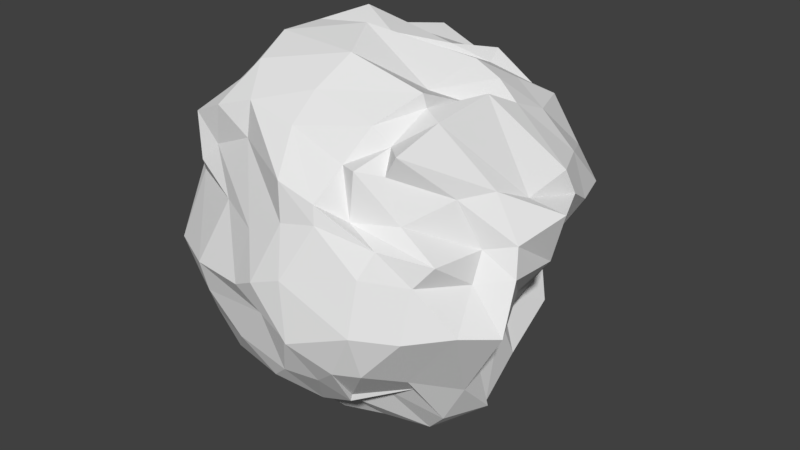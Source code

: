 # Source: Boulder.blend  (saved by Blender 2.78.0; exported with 4.5.12 LTS)
import bpy
from mathutils import Matrix  # noqa: F401  (used for matrix-valued properties, if any)

bpy.ops.wm.read_factory_settings(use_empty=True)
scene = bpy.context.scene
scene.name = 'Scene'

# ---- collections
col_collection_1 = bpy.data.collections.new('Collection 1'); scene.collection.children.link(col_collection_1)

# ---- materials (node trees are filled in below, after node groups)
mat_material = bpy.data.materials.new('Material')
mat_material.alpha_threshold = 0.0
mat_material.roughness = 0.5
mat_material.line_color = (0.0, 0.0, 0.0, 1.0)

# ---- material node trees

# ---- world
world_world = bpy.data.worlds.new('World'); scene.world = world_world
world_world.color = (0.05088, 0.05088, 0.05088)
world_world.use_sun_shadow = False
world_world.sun_shadow_jitter_overblur = 0.0
world_world.cycles.sampling_method = 'MANUAL'

# ---- meshes
me_cube = bpy.data.meshes.new('Cube')
me_cube.from_pydata([(1.152, 0.9376, -0.8191), (0.6599, -1.181, -0.9409), (-1.167, -0.7369, -1.064), (-1.046, 1.194, -0.911), (0.9783, 1.147, 1.106), (0.8406, -0.9545, 1.002), (-1.094, -1.105, 1.102), (-1.131, 0.8631, 1.005), (1.278, -0.1328, -1.306), (1.135, -0.558, -1.32), (0.157, 1.309, -1.288), (-0.4313, 1.07, -1.229), (0.8946, 1.343, -0.06055), (1.451, 1.166, 0.4), (0.2862, -1.141, -1.166), (-0.6803, -1.189, -1.015), (1.224, -1.237, -0.2039), (1.341, -0.9725, 0.4019), (-1.086, -0.3407, -1.252), (-1.486, 0.4318, -0.9259), (-1.218, -1.134, -0.4824), (-1.246, -0.9455, 0.4713), (-1.111, 1.115, -0.303), (-1.16, 1.282, 0.35), (1.1, 0.3811, 1.271), (1.014, -0.5371, 1.356), (0.4372, 1.046, 1.43), (-0.2909, 1.21, 1.475), (0.511, -1.063, 1.047), (-0.4906, -1.052, 1.328), (-1.072, -0.7412, 1.2), (-1.135, 0.4534, 0.8628), (0.775, 1.718, 0.3599), (-0.4518, 1.615, 0.4241), (0.2661, 1.796, -0.3301), (-0.3238, 1.574, -0.3802), (-1.475, -0.4823, -0.3093), (-1.223, 0.7205, -0.4712), (-1.574, -0.5766, 0.7244), (-1.482, 0.8094, 0.4331), (0.3817, -1.64, -0.3352), (-0.09443, -1.449, -0.3235), (0.4926, -1.383, 0.6458), (-0.1856, -1.43, 0.4127), (1.374, 0.4314, -0.2441), (1.742, -0.6198, -0.2382), (1.637, 0.4989, 0.5788), (1.649, -0.3238, 0.4278), (0.6721, 0.3973, 1.549), (0.7984, -0.456, 1.52), (-0.4231, 0.3162, 1.821), (-0.7311, -0.4039, 1.706), (0.5336, 0.4089, -1.944), (-0.4807, 0.8017, -1.557), (0.5376, -0.6442, -1.501), (-0.483, -0.5895, -1.619), (1.037, -0.7769, -0.9284), (-0.6777, 1.201, -1.145), (1.23, 1.193, 0.6799), (-0.8309, -0.9084, -1.153), (1.005, -0.9687, 0.6394), (-1.215, 0.8656, -1.11), (-1.06, -1.123, 0.6743), (-1.125, 1.143, 0.7187), (0.9399, -0.95, 1.188), (-0.7688, 0.9879, 1.269), (-0.8081, -1.12, 1.23), (-1.184, 0.6142, 0.9893), (1.199, 0.3729, -1.093), (1.329, -0.1769, -1.307), (0.8866, 1.11, -1.189), (-0.01153, 1.289, -1.31), (0.9822, 1.134, -0.602), (1.115, 1.249, 0.02203), (0.6499, -1.188, -1.007), (-0.1027, -1.315, -1.006), (0.9346, -1.373, -0.5528), (1.214, -1.086, 0.2269), (-1.112, -0.6761, -1.055), (-1.27, 0.05973, -1.285), (-1.215, -0.9707, -0.8026), (-1.308, -1.208, -0.1131), (-1.046, 1.055, -0.6632), (-1.139, 1.08, 0.1357), (1.137, 0.7216, 1.129), (1.028, 0.08187, 1.416), (0.7968, 1.07, 1.177), (0.1679, 1.13, 1.341), (0.6627, -1.116, 1.054), (0.003791, -1.085, 1.249), (-1.023, -0.9026, 1.162), (-1.315, -0.2482, 1.103), (-0.8265, 1.33, 0.3146), (1.114, 1.414, 0.336), (0.1054, 1.675, 0.3147), (-0.6928, 1.261, -0.3993), (0.447, 1.395, -0.2821), (-0.073, 1.708, -0.3955), (0.6651, 1.508, 0.8349), (-0.1565, 1.434, 0.9078), (0.431, 1.857, -0.06121), (-0.4694, 1.56, 0.01742), (0.3595, 1.544, -0.8452), (-0.5207, 1.288, -0.6856), (-1.214, 0.9138, -0.36), (-1.42, -0.7473, -0.4753), (-1.41, 0.003147, -0.6691), (-1.246, 1.074, 0.4131), (-1.369, -0.7744, 0.6233), (-1.318, 0.1253, 0.6182), (-1.271, -0.5569, -0.8432), (-1.263, 0.6014, -0.8674), (-1.456, -0.4796, 0.2369), (-1.472, 0.6738, -0.0496), (-1.248, -0.6549, 1.022), (-1.41, 0.5737, 0.8147), (-0.777, -1.408, -0.3778), (0.9199, -1.501, -0.1427), (0.2388, -1.52, -0.415), (-0.6221, -1.244, 0.4774), (0.9531, -1.21, 0.5069), (0.1816, -1.436, 0.5885), (0.4903, -1.4, -0.7586), (-0.4314, -1.387, -0.7197), (0.2808, -1.582, 0.176), (-0.2546, -1.558, -0.06248), (0.4623, -1.353, 0.8044), (-0.4787, -1.118, 1.023), (1.536, -0.9326, -0.1686), (0.9366, 0.7169, -0.3099), (1.454, -0.0007725, -0.1932), (1.407, -0.4628, 0.3768), (1.586, 0.7563, 0.4193), (1.781, 0.1377, 0.5631), (1.196, 0.1566, -0.634), (1.342, -0.5464, -0.9318), (1.436, 0.4143, 0.02486), (1.691, -0.3921, 0.1716), (1.583, 0.42, 0.8029), (1.415, -0.3064, 0.8215), (0.6022, -0.8264, 1.316), (0.4943, 0.859, 1.356), (0.6046, -0.1484, 1.413), (-0.672, -0.7441, 1.557), (-0.4912, 0.7723, 1.542), (-0.584, -0.1166, 1.76), (0.8858, 0.4369, 1.416), (0.8213, -0.4379, 1.398), (-0.01748, 0.143, 1.7), (0.0949, -0.4865, 1.706), (-0.8372, 0.2475, 1.185), (-0.8954, -0.4962, 1.475), (-0.7272, 0.7645, -1.418), (0.9757, 0.2008, -1.551), (0.0261, 0.5719, -1.707), (-0.9491, -0.5229, -1.46), (0.9349, -0.4861, -1.546), (0.02859, -0.6027, -1.676), (0.3323, 1.012, -1.559), (-0.3839, 0.8989, -1.439), (0.5999, -0.1339, -1.803), (-0.3848, -0.03704, -1.727), (0.5034, -0.9137, -1.222), (-0.429, -0.8947, -1.355), (0.164, -0.7832, -1.265), (0.7422, -0.8284, -1.054), (0.2628, -0.01884, -1.724), (0.8836, -0.2492, -1.681), (0.08847, 0.887, -1.528), (0.8246, 0.7752, -1.311), (-0.6185, 0.1615, -1.491), (-0.8661, 0.8493, -1.324), (-0.8905, -0.09753, 1.437), (-0.778, 0.6377, 1.164), (-0.08531, -0.09433, 1.82), (0.2636, 0.6036, 1.543), (0.8297, 0.0836, 1.291), (0.8299, 0.7761, 1.32), (0.0117, -0.8241, 1.47), (0.7666, -0.7967, 1.177), (1.516, -0.005178, 0.6868), (1.432, 0.7783, 0.804), (1.647, 0.1687, 0.0904), (1.298, 0.8533, -0.004528), (1.235, -0.2277, -0.844), (1.032, 0.3894, -0.5494), (1.433, -0.6144, 0.1389), (1.074, -0.961, -0.7545), (0.1366, -1.395, 0.9247), (0.6617, -1.167, 0.6433), (-0.01479, -1.612, 0.06484), (0.9016, -1.364, 0.3089), (0.08469, -1.385, -0.8354), (0.7126, -1.472, -0.5659), (-0.813, -1.462, -0.0935), (-0.8949, -1.225, -0.7046), (-1.299, 0.1527, 0.7507), (-1.176, -0.861, 0.8857), (-1.583, -0.01933, -0.009448), (-1.377, -0.857, 0.1215), (-1.134, 0.07368, -1.024), (-1.235, -0.8313, -0.8109), (-1.293, 0.8881, 0.05755), (-1.12, 0.9247, -0.7566), (-0.109, 1.384, -0.8207), (0.5994, 1.435, -0.7124), (-0.0117, 1.752, -0.02002), (0.8179, 1.689, -0.07534), (0.2195, 1.474, 0.9055), (0.9979, 1.381, 0.7602), (-0.8368, 1.242, 0.06433), (-0.6659, 1.169, 0.9873), (-0.7045, 1.138, -0.7374), (-1.253, 0.8286, 0.7343), (-0.8999, -1.077, 0.8442), (1.233, -0.5747, 0.7942), (-0.854, -0.7627, 1.373), (-0.8447, -0.7481, -1.194)], [], [(217, 59, 2, 78), (216, 90, 6, 66), (215, 64, 5, 60), (214, 66, 6, 62), (213, 67, 7, 63), (212, 57, 3, 82), (211, 92, 23, 63), (210, 95, 22, 83), (209, 93, 32, 98), (208, 94, 33, 99), (207, 96, 34, 100), (206, 97, 35, 101), (205, 70, 10, 102), (204, 71, 11, 103), (203, 104, 22, 82), (202, 107, 23, 83), (201, 105, 36, 110), (200, 106, 37, 111), (199, 108, 38, 112), (198, 109, 39, 113), (197, 90, 30, 114), (196, 91, 31, 115), (195, 116, 20, 80), (194, 119, 21, 81), (193, 117, 40, 122), (192, 118, 41, 123), (191, 120, 42, 124), (190, 121, 43, 125), (189, 88, 28, 126), (188, 89, 29, 127), (187, 128, 16, 76), (186, 131, 17, 77), (185, 129, 44, 134), (184, 130, 45, 135), (183, 132, 46, 136), (182, 133, 47, 137), (181, 84, 24, 138), (180, 85, 25, 139), (179, 140, 28, 88), (178, 143, 29, 89), (177, 141, 48, 146), (176, 142, 49, 147), (175, 144, 50, 148), (174, 145, 51, 149), (173, 67, 31, 150), (172, 91, 30, 151), (171, 152, 19, 61), (170, 155, 18, 79), (169, 153, 52, 158), (168, 154, 53, 159), (167, 156, 54, 160), (166, 157, 55, 161), (165, 74, 14, 162), (164, 75, 15, 163), (157, 164, 163, 55), (54, 162, 164, 157), (162, 14, 75, 164), (156, 165, 162, 54), (9, 56, 165, 156), (56, 1, 74, 165), (154, 166, 161, 53), (52, 160, 166, 154), (160, 54, 157, 166), (153, 167, 160, 52), (8, 69, 167, 153), (69, 9, 156, 167), (71, 168, 159, 11), (10, 158, 168, 71), (158, 52, 154, 168), (70, 169, 158, 10), (0, 68, 169, 70), (68, 8, 153, 169), (152, 170, 79, 19), (53, 161, 170, 152), (161, 55, 155, 170), (57, 171, 61, 3), (11, 159, 171, 57), (159, 53, 152, 171), (145, 172, 151, 51), (50, 150, 172, 145), (150, 31, 91, 172), (144, 173, 150, 50), (27, 65, 173, 144), (65, 7, 67, 173), (142, 174, 149, 49), (48, 148, 174, 142), (148, 50, 145, 174), (141, 175, 148, 48), (26, 87, 175, 141), (87, 27, 144, 175), (85, 176, 147, 25), (24, 146, 176, 85), (146, 48, 142, 176), (84, 177, 146, 24), (4, 86, 177, 84), (86, 26, 141, 177), (140, 178, 89, 28), (49, 149, 178, 140), (149, 51, 143, 178), (64, 179, 88, 5), (25, 147, 179, 64), (147, 49, 140, 179), (133, 180, 139, 47), (46, 138, 180, 133), (138, 24, 85, 180), (132, 181, 138, 46), (13, 58, 181, 132), (58, 4, 84, 181), (130, 182, 137, 45), (44, 136, 182, 130), (136, 46, 133, 182), (129, 183, 136, 44), (12, 73, 183, 129), (73, 13, 132, 183), (69, 184, 135, 9), (8, 134, 184, 69), (134, 44, 130, 184), (68, 185, 134, 8), (0, 72, 185, 68), (72, 12, 129, 185), (128, 186, 77, 16), (45, 137, 186, 128), (137, 47, 131, 186), (56, 187, 76, 1), (9, 135, 187, 56), (135, 45, 128, 187), (121, 188, 127, 43), (42, 126, 188, 121), (126, 28, 89, 188), (120, 189, 126, 42), (17, 60, 189, 120), (60, 5, 88, 189), (118, 190, 125, 41), (40, 124, 190, 118), (124, 42, 121, 190), (117, 191, 124, 40), (16, 77, 191, 117), (77, 17, 120, 191), (75, 192, 123, 15), (14, 122, 192, 75), (122, 40, 118, 192), (74, 193, 122, 14), (1, 76, 193, 74), (76, 16, 117, 193), (116, 194, 81, 20), (41, 125, 194, 116), (125, 43, 119, 194), (59, 195, 80, 2), (15, 123, 195, 59), (123, 41, 116, 195), (109, 196, 115, 39), (38, 114, 196, 109), (114, 30, 91, 196), (108, 197, 114, 38), (21, 62, 197, 108), (62, 6, 90, 197), (106, 198, 113, 37), (36, 112, 198, 106), (112, 38, 109, 198), (105, 199, 112, 36), (20, 81, 199, 105), (81, 21, 108, 199), (79, 200, 111, 19), (18, 110, 200, 79), (110, 36, 106, 200), (78, 201, 110, 18), (2, 80, 201, 78), (80, 20, 105, 201), (104, 202, 83, 22), (37, 113, 202, 104), (113, 39, 107, 202), (61, 203, 82, 3), (19, 111, 203, 61), (111, 37, 104, 203), (97, 204, 103, 35), (34, 102, 204, 97), (102, 10, 71, 204), (96, 205, 102, 34), (12, 72, 205, 96), (72, 0, 70, 205), (94, 206, 101, 33), (32, 100, 206, 94), (100, 34, 97, 206), (93, 207, 100, 32), (13, 73, 207, 93), (73, 12, 96, 207), (87, 208, 99, 27), (26, 98, 208, 87), (98, 32, 94, 208), (86, 209, 98, 26), (4, 58, 209, 86), (58, 13, 93, 209), (92, 210, 83, 23), (33, 101, 210, 92), (101, 35, 95, 210), (65, 211, 63, 7), (27, 99, 211, 65), (99, 33, 92, 211), (95, 212, 82, 22), (35, 103, 212, 95), (103, 11, 57, 212), (107, 213, 63, 23), (39, 115, 213, 107), (115, 31, 67, 213), (119, 214, 62, 21), (43, 127, 214, 119), (127, 29, 66, 214), (131, 215, 60, 17), (47, 139, 215, 131), (139, 25, 64, 215), (143, 216, 66, 29), (51, 151, 216, 143), (151, 30, 90, 216), (155, 217, 78, 18), (55, 163, 217, 155), (163, 15, 59, 217)])
_uv = me_cube.uv_layers.new(name='UVMap')
_uv.uv.foreach_set('vector', [0.4477, 0.6151, 0.4511, 0.634, 0.4075, 0.621, 0.4116, 0.6124, 0.168, 0.4179, 0.1614, 0.3839, 0.1714, 0.3602, 0.1975, 0.3853, 0.2214, 0.2889, 0.2297, 0.3598, 0.2057, 0.3598, 0.178, 0.3237, 0.3918, 0.9264, 0.3963, 0.9711, 0.3659, 0.952, 0.3763, 0.9046, 0.9738, 0.5425, 0.9787, 0.5068, 0.9998, 0.5244, 0.9998, 0.5676, 0.6834, 0.08285, 0.6818, 0.03568, 0.7233, 0.06383, 0.7221, 0.09661, 0.6447, 0.2888, 0.673, 0.2092, 0.7112, 0.2219, 0.7013, 0.2658, 0.6834, 0.1791, 0.6723, 0.1229, 0.7222, 0.1391, 0.7233, 0.1899, 0.4601, 0.2293, 0.4521, 0.1807, 0.4988, 0.1864, 0.4981, 0.2386, 0.5423, 0.2552, 0.5632, 0.193, 0.6184, 0.2102, 0.5829, 0.2636, 0.4977, 0.1482, 0.515, 0.1088, 0.5527, 0.125, 0.5346, 0.1501, 0.5781, 0.159, 0.5883, 0.1215, 0.6179, 0.1243, 0.6291, 0.1687, 0.5204, 0.06582, 0.4942, 0.0002034, 0.581, 0.01201, 0.5523, 0.06481, 0.6071, 0.06771, 0.6003, 0.01057, 0.6545, 0.01786, 0.6551, 0.08694, 0.8747, 0.6802, 0.8978, 0.6401, 0.9207, 0.6517, 0.8943, 0.681, 0.9258, 0.6019, 0.9675, 0.5861, 0.9822, 0.6074, 0.9506, 0.6144, 0.7163, 0.5344, 0.7536, 0.5152, 0.7862, 0.5232, 0.7354, 0.5585, 0.7614, 0.628, 0.7939, 0.59, 0.8721, 0.638, 0.8246, 0.6691, 0.7889, 0.4609, 0.832, 0.4298, 0.8551, 0.4428, 0.827, 0.4809, 0.844, 0.5347, 0.9058, 0.4931, 0.9404, 0.5609, 0.8965, 0.5877, 0.8426, 0.396, 0.8604, 0.3668, 0.875, 0.3768, 0.8694, 0.4037, 0.9198, 0.4841, 0.9073, 0.424, 0.9622, 0.4913, 0.9533, 0.5196, 0.4202, 0.7459, 0.4326, 0.7866, 0.3794, 0.7642, 0.3789, 0.724, 0.4262, 0.8168, 0.4299, 0.8861, 0.3515, 0.8772, 0.3671, 0.8056, 0.5927, 0.7902, 0.6056, 0.8374, 0.5544, 0.8116, 0.5727, 0.7639, 0.5304, 0.7484, 0.54, 0.7973, 0.5035, 0.8002, 0.473, 0.7539, 0.602, 0.8858, 0.6098, 0.9116, 0.5544, 0.918, 0.5373, 0.8607, 0.5085, 0.8441, 0.5209, 0.9052, 0.483, 0.8814, 0.4845, 0.8284, 0.5814, 0.931, 0.5694, 0.9746, 0.5514, 0.9781, 0.5476, 0.9352, 0.5109, 0.9397, 0.4894, 0.9855, 0.4314, 0.988, 0.4371, 0.9522, 0.05545, 0.1842, 0.1244, 0.2203, 0.08711, 0.2465, 0.0369, 0.2337, 0.1681, 0.2346, 0.1963, 0.2437, 0.1559, 0.2824, 0.1291, 0.2767, 0.1949, 0.06764, 0.2368, 0.05638, 0.2221, 0.1085, 0.1682, 0.08844, 0.1201, 0.107, 0.1927, 0.1443, 0.1475, 0.1933, 0.08846, 0.1331, 0.2731, 0.09342, 0.2956, 0.1448, 0.2842, 0.1744, 0.2402, 0.1311, 0.2272, 0.1617, 0.2551, 0.1964, 0.2148, 0.2206, 0.1904, 0.2062, 0.3283, 0.1753, 0.361, 0.2134, 0.3431, 0.2531, 0.2939, 0.1979, 0.2589, 0.2262, 0.3309, 0.29, 0.2744, 0.3345, 0.2446, 0.26, 0.3251, 0.5239, 0.3039, 0.5126, 0.3258, 0.4785, 0.3413, 0.4855, 0.2469, 0.4748, 0.1823, 0.4417, 0.2207, 0.4166, 0.2715, 0.4452, 0.2059, 0.678, 0.1654, 0.6636, 0.214, 0.6258, 0.2336, 0.6466, 0.2556, 0.6137, 0.2498, 0.5806, 0.2794, 0.5549, 0.2903, 0.5646, 0.1653, 0.6167, 0.08842, 0.5726, 0.1352, 0.5406, 0.176, 0.5572, 0.1841, 0.5313, 0.1493, 0.4981, 0.1578, 0.4685, 0.2246, 0.513, 0.05164, 0.529, 0.009706, 0.5003, 0.02222, 0.4794, 0.0747, 0.4923, 0.1143, 0.4695, 0.08278, 0.4153, 0.1453, 0.3956, 0.1465, 0.4412, 0.436, 0.4267, 0.4548, 0.4364, 0.3515, 0.4733, 0.3896, 0.4243, 0.4698, 0.5018, 0.4464, 0.5759, 0.4148, 0.5667, 0.3951, 0.5202, 0.6387, 0.4105, 0.6479, 0.4812, 0.5917, 0.4706, 0.5713, 0.4043, 0.5442, 0.416, 0.5412, 0.4559, 0.4853, 0.4356, 0.4908, 0.4172, 0.6354, 0.5283, 0.6451, 0.5553, 0.6051, 0.5805, 0.6046, 0.5176, 0.5684, 0.5135, 0.5484, 0.573, 0.4969, 0.5762, 0.5053, 0.5199, 0.6467, 0.6265, 0.6316, 0.668, 0.5852, 0.6574, 0.6099, 0.6271, 0.5685, 0.6168, 0.5385, 0.684, 0.4695, 0.6705, 0.5013, 0.6198, 0.5484, 0.573, 0.5685, 0.6168, 0.5013, 0.6198, 0.4969, 0.5762, 0.6051, 0.5805, 0.6099, 0.6271, 0.5685, 0.6168, 0.5484, 0.573, 0.6099, 0.6271, 0.5852, 0.6574, 0.5385, 0.684, 0.5685, 0.6168, 0.6451, 0.5553, 0.6467, 0.6265, 0.6099, 0.6271, 0.6051, 0.5805, 0.6776, 0.5687, 0.6853, 0.6238, 0.6467, 0.6265, 0.6451, 0.5553, 0.6853, 0.6238, 0.6392, 0.6706, 0.6316, 0.668, 0.6467, 0.6265, 0.5412, 0.4559, 0.5684, 0.5135, 0.5053, 0.5199, 0.4853, 0.4356, 0.5917, 0.4706, 0.6046, 0.5176, 0.5684, 0.5135, 0.5412, 0.4559, 0.6046, 0.5176, 0.6051, 0.5805, 0.5484, 0.573, 0.5684, 0.5135, 0.6479, 0.4812, 0.6354, 0.5283, 0.6046, 0.5176, 0.5917, 0.4706, 0.6953, 0.5153, 0.6996, 0.5217, 0.6354, 0.5283, 0.6479, 0.4812, 0.6996, 0.5217, 0.6776, 0.5687, 0.6451, 0.5553, 0.6354, 0.5283, 0.5288, 0.3651, 0.5442, 0.416, 0.4908, 0.4172, 0.4774, 0.3886, 0.5481, 0.3602, 0.5713, 0.4043, 0.5442, 0.416, 0.5288, 0.3651, 0.5713, 0.4043, 0.5917, 0.4706, 0.5412, 0.4559, 0.5442, 0.416, 0.6397, 0.3673, 0.6387, 0.4105, 0.5713, 0.4043, 0.5481, 0.3602, 0.6996, 0.3693, 0.6993, 0.4473, 0.6387, 0.4105, 0.6397, 0.3673, 0.6993, 0.4473, 0.6953, 0.5153, 0.6479, 0.4812, 0.6387, 0.4105, 0.4548, 0.4364, 0.4698, 0.5018, 0.3951, 0.5202, 0.3515, 0.4733, 0.4853, 0.4356, 0.5053, 0.5199, 0.4698, 0.5018, 0.4548, 0.4364, 0.5053, 0.5199, 0.4969, 0.5762, 0.4464, 0.5759, 0.4698, 0.5018, 0.4457, 0.3781, 0.436, 0.4267, 0.3896, 0.4243, 0.3956, 0.3764, 0.4774, 0.3886, 0.4908, 0.4172, 0.436, 0.4267, 0.4457, 0.3781, 0.4908, 0.4172, 0.4853, 0.4356, 0.4548, 0.4364, 0.436, 0.4267, 0.1493, 0.4981, 0.1143, 0.4695, 0.1465, 0.4412, 0.1578, 0.4685, 0.1352, 0.5406, 0.0747, 0.4923, 0.1143, 0.4695, 0.1493, 0.4981, 0.0747, 0.4923, 0.02222, 0.4794, 0.08278, 0.4153, 0.1143, 0.4695, 0.08842, 0.5726, 0.05164, 0.529, 0.0747, 0.4923, 0.1352, 0.5406, 0.06958, 0.6262, 0.03654, 0.5683, 0.05164, 0.529, 0.08842, 0.5726, 0.03654, 0.5683, 0.0002034, 0.5283, 0.009706, 0.5003, 0.05164, 0.529, 0.2498, 0.5806, 0.1841, 0.5313, 0.2246, 0.513, 0.2794, 0.5549, 0.214, 0.6258, 0.176, 0.5572, 0.1841, 0.5313, 0.2498, 0.5806, 0.176, 0.5572, 0.1352, 0.5406, 0.1493, 0.4981, 0.1841, 0.5313, 0.1654, 0.6636, 0.1653, 0.6167, 0.176, 0.5572, 0.214, 0.6258, 0.1439, 0.6772, 0.1149, 0.6592, 0.1653, 0.6167, 0.1654, 0.6636, 0.1149, 0.6592, 0.06958, 0.6262, 0.08842, 0.5726, 0.1653, 0.6167, 0.2731, 0.6288, 0.2556, 0.6137, 0.2903, 0.5646, 0.3154, 0.5707, 0.2589, 0.6636, 0.2336, 0.6466, 0.2556, 0.6137, 0.2731, 0.6288, 0.2336, 0.6466, 0.214, 0.6258, 0.2498, 0.5806, 0.2556, 0.6137, 0.2404, 0.701, 0.2059, 0.678, 0.2336, 0.6466, 0.2589, 0.6636, 0.1977, 0.7293, 0.1848, 0.7094, 0.2059, 0.678, 0.2404, 0.701, 0.1848, 0.7094, 0.1439, 0.6772, 0.1654, 0.6636, 0.2059, 0.678, 0.3039, 0.5126, 0.2469, 0.4748, 0.2715, 0.4452, 0.3258, 0.4785, 0.2794, 0.5549, 0.2246, 0.513, 0.2469, 0.4748, 0.3039, 0.5126, 0.2246, 0.513, 0.1578, 0.4685, 0.1823, 0.4417, 0.2469, 0.4748, 0.351, 0.5332, 0.3251, 0.5239, 0.3413, 0.4855, 0.351, 0.5102, 0.3154, 0.5707, 0.2903, 0.5646, 0.3251, 0.5239, 0.351, 0.5332, 0.2903, 0.5646, 0.2794, 0.5549, 0.3039, 0.5126, 0.3251, 0.5239, 0.2551, 0.1964, 0.2589, 0.2262, 0.2446, 0.26, 0.2148, 0.2206, 0.2842, 0.1744, 0.2939, 0.1979, 0.2589, 0.2262, 0.2551, 0.1964, 0.2939, 0.1979, 0.3431, 0.2531, 0.3309, 0.29, 0.2589, 0.2262, 0.2956, 0.1448, 0.3283, 0.1753, 0.2939, 0.1979, 0.2842, 0.1744, 0.331, 0.1122, 0.3652, 0.1361, 0.3283, 0.1753, 0.2956, 0.1448, 0.3652, 0.1361, 0.403, 0.1807, 0.361, 0.2134, 0.3283, 0.1753, 0.1927, 0.1443, 0.2272, 0.1617, 0.1904, 0.2062, 0.1475, 0.1933, 0.2221, 0.1085, 0.2402, 0.1311, 0.2272, 0.1617, 0.1927, 0.1443, 0.2402, 0.1311, 0.2842, 0.1744, 0.2551, 0.1964, 0.2272, 0.1617, 0.2368, 0.05638, 0.2731, 0.09342, 0.2402, 0.1311, 0.2221, 0.1085, 0.3051, 0.02791, 0.3071, 0.05704, 0.2731, 0.09342, 0.2368, 0.05638, 0.3071, 0.05704, 0.331, 0.1122, 0.2956, 0.1448, 0.2731, 0.09342, 0.08002, 0.07175, 0.1201, 0.107, 0.08846, 0.1331, 0.04519, 0.1047, 0.08558, 0.06649, 0.1682, 0.08844, 0.1201, 0.107, 0.08002, 0.07175, 0.1682, 0.08844, 0.2221, 0.1085, 0.1927, 0.1443, 0.1201, 0.107, 0.14, 0.03632, 0.1949, 0.06764, 0.1682, 0.08844, 0.08558, 0.06649, 0.2027, 0.0002034, 0.2412, 0.000437, 0.1949, 0.06764, 0.14, 0.03632, 0.2412, 0.000437, 0.3051, 0.02791, 0.2368, 0.05638, 0.1949, 0.06764, 0.1244, 0.2203, 0.1681, 0.2346, 0.1291, 0.2767, 0.08711, 0.2465, 0.1475, 0.1933, 0.1904, 0.2062, 0.1681, 0.2346, 0.1244, 0.2203, 0.1904, 0.2062, 0.2148, 0.2206, 0.1963, 0.2437, 0.1681, 0.2346, 0.05022, 0.1564, 0.05545, 0.1842, 0.0369, 0.2337, 0.0002034, 0.191, 0.04519, 0.1047, 0.08846, 0.1331, 0.05545, 0.1842, 0.05022, 0.1564, 0.08846, 0.1331, 0.1475, 0.1933, 0.1244, 0.2203, 0.05545, 0.1842, 0.5209, 0.9052, 0.5109, 0.9397, 0.4371, 0.9522, 0.483, 0.8814, 0.5544, 0.918, 0.5476, 0.9352, 0.5109, 0.9397, 0.5209, 0.9052, 0.5476, 0.9352, 0.5514, 0.9781, 0.4894, 0.9855, 0.5109, 0.9397, 0.6098, 0.9116, 0.5814, 0.931, 0.5476, 0.9352, 0.5544, 0.918, 0.6613, 0.9132, 0.6233, 0.9397, 0.5814, 0.931, 0.6098, 0.9116, 0.6233, 0.9397, 0.5977, 0.9778, 0.5694, 0.9746, 0.5814, 0.931, 0.54, 0.7973, 0.5085, 0.8441, 0.4845, 0.8284, 0.5035, 0.8002, 0.5544, 0.8116, 0.5373, 0.8607, 0.5085, 0.8441, 0.54, 0.7973, 0.5373, 0.8607, 0.5544, 0.918, 0.5209, 0.9052, 0.5085, 0.8441, 0.6056, 0.8374, 0.602, 0.8858, 0.5373, 0.8607, 0.5544, 0.8116, 0.6492, 0.8385, 0.6478, 0.8893, 0.602, 0.8858, 0.6056, 0.8374, 0.6478, 0.8893, 0.6613, 0.9132, 0.6098, 0.9116, 0.602, 0.8858, 0.5123, 0.7255, 0.5304, 0.7484, 0.473, 0.7539, 0.4476, 0.7138, 0.5602, 0.707, 0.5727, 0.7639, 0.5304, 0.7484, 0.5123, 0.7255, 0.5727, 0.7639, 0.5544, 0.8116, 0.54, 0.7973, 0.5304, 0.7484, 0.5978, 0.7322, 0.5927, 0.7902, 0.5727, 0.7639, 0.5602, 0.707, 0.602, 0.7384, 0.6194, 0.7937, 0.5927, 0.7902, 0.5978, 0.7322, 0.6194, 0.7937, 0.6492, 0.8385, 0.6056, 0.8374, 0.5927, 0.7902, 0.4326, 0.7866, 0.4262, 0.8168, 0.3671, 0.8056, 0.3794, 0.7642, 0.5035, 0.8002, 0.4845, 0.8284, 0.4262, 0.8168, 0.4326, 0.7866, 0.4845, 0.8284, 0.483, 0.8814, 0.4299, 0.8861, 0.4262, 0.8168, 0.4222, 0.6844, 0.4202, 0.7459, 0.3789, 0.724, 0.3788, 0.6844, 0.4476, 0.7138, 0.473, 0.7539, 0.4202, 0.7459, 0.4222, 0.6844, 0.473, 0.7539, 0.5035, 0.8002, 0.4326, 0.7866, 0.4202, 0.7459, 0.9058, 0.4931, 0.9198, 0.4841, 0.9533, 0.5196, 0.9404, 0.5609, 0.8551, 0.4428, 0.8694, 0.4037, 0.9198, 0.4841, 0.9058, 0.4931, 0.8694, 0.4037, 0.875, 0.3768, 0.9073, 0.424, 0.9198, 0.4841, 0.832, 0.4298, 0.8426, 0.396, 0.8694, 0.4037, 0.8551, 0.4428, 0.8061, 0.4238, 0.8049, 0.39, 0.8426, 0.396, 0.832, 0.4298, 0.8049, 0.39, 0.8384, 0.3602, 0.8604, 0.3668, 0.8426, 0.396, 0.7939, 0.59, 0.844, 0.5347, 0.8965, 0.5877, 0.8721, 0.638, 0.7862, 0.5232, 0.827, 0.4809, 0.844, 0.5347, 0.7939, 0.59, 0.827, 0.4809, 0.8551, 0.4428, 0.9058, 0.4931, 0.844, 0.5347, 0.7536, 0.5152, 0.7889, 0.4609, 0.827, 0.4809, 0.7862, 0.5232, 0.7182, 0.4855, 0.7436, 0.4527, 0.7889, 0.4609, 0.7536, 0.5152, 0.7436, 0.4527, 0.8061, 0.4238, 0.832, 0.4298, 0.7889, 0.4609, 0.7353, 0.6479, 0.7614, 0.628, 0.8246, 0.6691, 0.7873, 0.6794, 0.7135, 0.6066, 0.7354, 0.5585, 0.7614, 0.628, 0.7353, 0.6479, 0.7354, 0.5585, 0.7862, 0.5232, 0.7939, 0.59, 0.7614, 0.628, 0.7055, 0.5666, 0.7163, 0.5344, 0.7354, 0.5585, 0.7135, 0.6066, 0.7001, 0.5598, 0.7069, 0.5224, 0.7163, 0.5344, 0.7055, 0.5666, 0.7069, 0.5224, 0.7182, 0.4855, 0.7536, 0.5152, 0.7163, 0.5344, 0.8978, 0.6401, 0.9258, 0.6019, 0.9506, 0.6144, 0.9207, 0.6517, 0.8721, 0.638, 0.8965, 0.5877, 0.9258, 0.6019, 0.8978, 0.6401, 0.8965, 0.5877, 0.9404, 0.5609, 0.9675, 0.5861, 0.9258, 0.6019, 0.8485, 0.7113, 0.8747, 0.6802, 0.8943, 0.681, 0.8922, 0.7106, 0.7873, 0.6794, 0.8246, 0.6691, 0.8747, 0.6802, 0.8485, 0.7113, 0.8246, 0.6691, 0.8721, 0.638, 0.8978, 0.6401, 0.8747, 0.6802, 0.5883, 0.1215, 0.6071, 0.06771, 0.6551, 0.08694, 0.6179, 0.1243, 0.5527, 0.125, 0.5523, 0.06481, 0.6071, 0.06771, 0.5883, 0.1215, 0.5523, 0.06481, 0.581, 0.01201, 0.6003, 0.01057, 0.6071, 0.06771, 0.515, 0.1088, 0.5204, 0.06582, 0.5523, 0.06481, 0.5527, 0.125, 0.4696, 0.1284, 0.466, 0.06227, 0.5204, 0.06582, 0.515, 0.1088, 0.466, 0.06227, 0.4464, 0.0289, 0.4942, 0.0002034, 0.5204, 0.06582, 0.5632, 0.193, 0.5781, 0.159, 0.6291, 0.1687, 0.6184, 0.2102, 0.4988, 0.1864, 0.5346, 0.1501, 0.5781, 0.159, 0.5632, 0.193, 0.5346, 0.1501, 0.5527, 0.125, 0.5883, 0.1215, 0.5781, 0.159, 0.4521, 0.1807, 0.4977, 0.1482, 0.5346, 0.1501, 0.4988, 0.1864, 0.4034, 0.1858, 0.4439, 0.1402, 0.4977, 0.1482, 0.4521, 0.1807, 0.4439, 0.1402, 0.4696, 0.1284, 0.515, 0.1088, 0.4977, 0.1482, 0.5368, 0.3171, 0.5423, 0.2552, 0.5829, 0.2636, 0.5896, 0.3344, 0.5037, 0.3251, 0.4981, 0.2386, 0.5423, 0.2552, 0.5368, 0.3171, 0.4981, 0.2386, 0.4988, 0.1864, 0.5632, 0.193, 0.5423, 0.2552, 0.4653, 0.292, 0.4601, 0.2293, 0.4981, 0.2386, 0.5037, 0.3251, 0.4485, 0.2749, 0.4257, 0.222, 0.4601, 0.2293, 0.4653, 0.292, 0.4257, 0.222, 0.4034, 0.1858, 0.4521, 0.1807, 0.4601, 0.2293, 0.673, 0.2092, 0.6834, 0.1791, 0.7233, 0.1899, 0.7112, 0.2219, 0.6184, 0.2102, 0.6291, 0.1687, 0.6834, 0.1791, 0.673, 0.2092, 0.6291, 0.1687, 0.6179, 0.1243, 0.6723, 0.1229, 0.6834, 0.1791, 0.6545, 0.3281, 0.6447, 0.2888, 0.7013, 0.2658, 0.7047, 0.3111, 0.5896, 0.3344, 0.5829, 0.2636, 0.6447, 0.2888, 0.6545, 0.3281, 0.5829, 0.2636, 0.6184, 0.2102, 0.673, 0.2092, 0.6447, 0.2888, 0.6723, 0.1229, 0.6834, 0.08285, 0.7221, 0.09661, 0.7222, 0.1391, 0.6179, 0.1243, 0.6551, 0.08694, 0.6834, 0.08285, 0.6723, 0.1229, 0.6551, 0.08694, 0.6545, 0.01786, 0.6818, 0.03568, 0.6834, 0.08285, 0.9675, 0.5861, 0.9738, 0.5425, 0.9998, 0.5676, 0.9822, 0.6074, 0.9404, 0.5609, 0.9533, 0.5196, 0.9738, 0.5425, 0.9675, 0.5861, 0.9533, 0.5196, 0.9622, 0.4913, 0.9787, 0.5068, 0.9738, 0.5425, 0.4299, 0.8861, 0.3918, 0.9264, 0.3763, 0.9046, 0.3515, 0.8772, 0.483, 0.8814, 0.4371, 0.9522, 0.3918, 0.9264, 0.4299, 0.8861, 0.4371, 0.9522, 0.4314, 0.988, 0.3963, 0.9711, 0.3918, 0.9264, 0.1963, 0.2437, 0.2214, 0.2889, 0.178, 0.3237, 0.1559, 0.2824, 0.2148, 0.2206, 0.2446, 0.26, 0.2214, 0.2889, 0.1963, 0.2437, 0.2446, 0.26, 0.2744, 0.3345, 0.2297, 0.3598, 0.2214, 0.2889, 0.1823, 0.4417, 0.168, 0.4179, 0.1975, 0.3853, 0.2207, 0.4166, 0.1578, 0.4685, 0.1465, 0.4412, 0.168, 0.4179, 0.1823, 0.4417, 0.1465, 0.4412, 0.1453, 0.3956, 0.1614, 0.3839, 0.168, 0.4179, 0.4464, 0.5759, 0.4477, 0.6151, 0.4116, 0.6124, 0.4148, 0.5667, 0.4969, 0.5762, 0.5013, 0.6198, 0.4477, 0.6151, 0.4464, 0.5759, 0.5013, 0.6198, 0.4695, 0.6705, 0.4511, 0.634, 0.4477, 0.6151])
me_cube.materials.append(mat_material)
me_cube.use_remesh_preserve_volume = False
me_cube.use_remesh_preserve_attributes = False
me_cube.use_mirror_vertex_groups = False
me_cube.update()

# ---- objects
ob_cube = bpy.data.objects.new('Cube', me_cube)

# ---- transforms, parenting, visibility, modifiers, constraints
ob_cube.location = (0.0, 0.0, 1.0)
ob_cube.lock_rotations_4d = False
ob_cube.empty_display_type = 'ARROWS'
ob_cube.lineart.crease_threshold = 0.0

# ---- collection membership
col_collection_1.objects.link(ob_cube)

# ---- scene / render settings (as saved in the file)
scene.frame_start = 1; scene.frame_end = 250; scene.frame_set(1)
scene.render.engine = 'CYCLES'
scene.render.resolution_percentage = 50
scene.render.dither_intensity = 0.0
scene.cycles.use_denoising = False
scene.cycles.samples = 128
scene.cycles.sampling_pattern = 'TABULATED_SOBOL'
scene.cycles.light_sampling_threshold = 0.0
scene.cycles.use_adaptive_sampling = False
scene.cycles.use_light_tree = False
scene.cycles.blur_glossy = 0.0
scene.cycles.sample_clamp_indirect = 0.0
scene.view_settings.view_transform = 'Standard'
bpy.context.view_layer.update()

# ---- added for rendering (the .blend has no active camera and no usable light): camera, sun
cam_auto = bpy.data.cameras.new('AutoCamera')
cam_auto.lens = 50.0
cam_auto.sensor_width = 36.0
cam_auto.clip_end = 1000.0
ob_auto_camera = bpy.data.objects.new('AutoCamera', cam_auto)
scene.collection.objects.link(ob_auto_camera)
ob_auto_camera.location = (5.78207, -6.71149, 5.48502)
ob_auto_camera.rotation_euler = (1.09748, -7.21219e-08, 0.694738)
scene.camera = ob_auto_camera
light_auto_sun = bpy.data.lights.new('AutoSun', 'SUN')
light_auto_sun.energy = 3.0
light_auto_sun.angle = 0.0523599
ob_auto_sun = bpy.data.objects.new('AutoSun', light_auto_sun)
scene.collection.objects.link(ob_auto_sun)
ob_auto_sun.rotation_euler = (0.872665, 0.174533, 0.523599)
bpy.context.view_layer.update()
